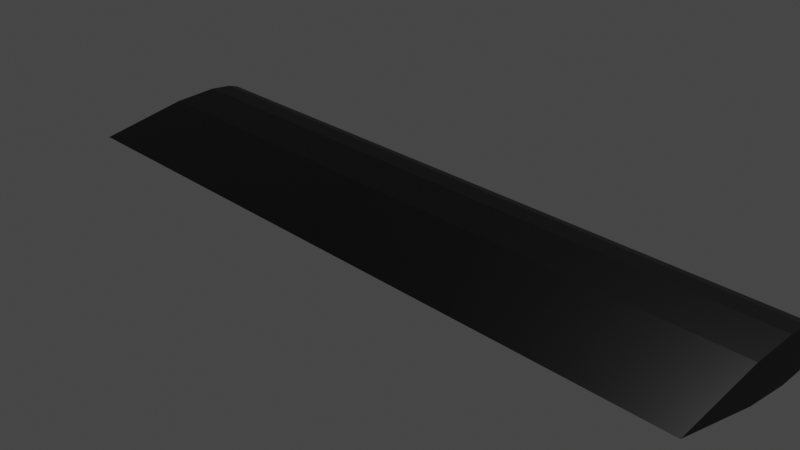 # Source: planes.blend  (saved by Blender 2.91.10; exported with 4.5.12 LTS)
import bpy
from mathutils import Matrix  # noqa: F401  (used for matrix-valued properties, if any)

bpy.ops.wm.read_factory_settings(use_empty=True)
scene = bpy.context.scene
scene.name = 'Scene'

# ---- collections
col_collection = bpy.data.collections.new('Collection'); scene.collection.children.link(col_collection)

# ---- images (referenced by path relative to the original .blend; pixels are not part of the script)
import os
ASSET_DIR = os.environ.get("B2B_ASSET_DIR", "")  # directory of the original .blend (textures are referenced by path, not embedded)
HERE = os.path.dirname(os.path.abspath(__file__))  # packed textures are extracted next to this script under _unpacked/

def load_image(name, relpath, width, height, colorspace="sRGB"):
    """Load a texture the original file referenced (path relative to the .blend, or extracted next to this script)."""
    p = next((c for c in (os.path.join(HERE, relpath), os.path.join(ASSET_DIR, relpath)) if relpath and os.path.exists(c)), "")
    if p:
        img = bpy.data.images.load(p, check_existing=True)
        img.name = name
    else:  # same state as the original file: an image datablock whose file is absent (Cycles renders it pink)
        img = bpy.data.images.new(name, width, height)
        img.source = "FILE"
        img.filepath = "//" + (relpath or name)
    img.colorspace_settings.name = colorspace
    return img
img_material_base_color = load_image('Material Base Color', '_unpacked/Material_Base_Color.7730356f.png', 1024, 1024, 'sRGB')

# ---- materials (node trees are filled in below, after node groups)
mat_material = bpy.data.materials.new('Material')
mat_material.alpha_threshold = 0.0
mat_material.use_transparent_shadow = False
mat_material.line_color = (0.0, 0.0, 0.0, 1.0)

# ---- material node trees
mat_material.use_nodes = True; mat_material.node_tree.nodes.clear()
_N = mat_material.node_tree.nodes; _L = mat_material.node_tree.links
n0 = _N.new('ShaderNodeOutputMaterial'); n0.name = 'Material Output'; n0.location = (300, 300)
n1 = _N.new('ShaderNodeBsdfPrincipled'); n1.name = 'Principled BSDF'; n1.location = (10, 300)
n1.distribution = 'GGX'
n1.subsurface_method = 'BURLEY'
n1.inputs[2].default_value = 0.4
n1.inputs[3].default_value = 1.45
n1.inputs[27].default_value = (0.0, 0.0, 0.0, 1.0)
n1.inputs[28].default_value = 1.0
n2 = _N.new('ShaderNodeTexImage'); n2.name = 'Image Texture'; n2.location = (-280, 280)
n2.image = img_material_base_color
_L.new(n1.outputs[0], n0.inputs[0])
_L.new(n2.outputs[0], n1.inputs[0])
n0.is_active_output = True

# ---- world
world_world = bpy.data.worlds.new('World'); scene.world = world_world
world_world.use_nodes = True; world_world.node_tree.nodes.clear()
_N = world_world.node_tree.nodes; _L = world_world.node_tree.links
n0 = _N.new('ShaderNodeOutputWorld'); n0.name = 'World Output'; n0.location = (300, 300)
n1 = _N.new('ShaderNodeBackground'); n1.name = 'Background'; n1.location = (10, 300)
n1.inputs[0].default_value = (0.05088, 0.05088, 0.05088, 1.0)
_L.new(n1.outputs[0], n0.inputs[0])
n0.is_active_output = True
world_world.color = (0.05088, 0.05088, 0.05088)
world_world.use_sun_shadow = False
world_world.sun_shadow_jitter_overblur = 0.0

# ---- cameras
cam_camera = bpy.data.cameras.new('Camera')
cam_camera.clip_end = 100.0
cam_camera.ortho_scale = 7.314

# ---- lights
light_light = bpy.data.lights.new('Light', 'POINT')
light_light.transmission_factor = 0.0
light_light.energy = 1000.0
light_light.shadow_soft_size = 0.1
light_light.shadow_maximum_resolution = 0.006
light_light.use_absolute_resolution = True

# ---- meshes
me_cube = bpy.data.meshes.new('Cube')
me_cube.from_pydata([(0.0, 1.0, 0.04254), (0.0, 1.0, -0.04254), (0.0, -1.0, 0.0), (0.0, 0.0, -0.206), (0.0, 1.0, 0.0), (0.0, 0.0, 0.206), (0.0, 0.5, 0.2439), (0.0, 0.5, -0.2439), (0.0, 0.75, 0.2229), (0.0, 0.75, -0.2229), (0.0, 0.875, 0.1847), (0.0, 0.875, -0.1847), (-3.975, 1.0, 0.0), (-3.975, 1.0, -0.04254), (-3.975, 0.875, 0.1847), (-3.975, 1.0, 0.04254), (-3.975, 0.5, -0.2439), (-3.975, 0.0, -0.206), (-3.975, -1.0, 0.0), (-3.975, 0.0, 0.206), (-3.975, 0.875, 0.0), (-3.975, 0.0, 0.0), (-3.975, 0.5, 0.2439), (-3.975, 0.75, -0.2229), (-3.975, 0.5, 0.0), (-3.975, 0.75, 0.2229), (-3.975, 0.75, 0.0), (-3.975, 0.875, -0.1847), (4.024, 1.0, 0.0), (4.024, 1.0, -0.04254), (4.024, 0.875, 0.1847), (4.024, 1.0, 0.04254), (4.024, 0.5, -0.2439), (4.024, 0.0, -0.206), (4.024, -1.0, 0.0), (4.024, 0.0, 0.206), (4.024, 0.875, 0.0), (4.024, 0.0, 0.0), (4.024, 0.5, 0.2439), (4.024, 0.75, -0.2229), (4.024, 0.5, 0.0), (4.024, 0.75, 0.2229), (4.024, 0.75, 0.0), (4.024, 0.875, -0.1847)], [], [(10, 8, 41, 30), (2, 3, 33, 34), (0, 10, 30, 31), (5, 2, 34, 35), (11, 1, 29, 43), (8, 6, 38, 41), (1, 4, 28, 29), (7, 9, 39, 32), (4, 0, 31, 28), (20, 14, 15, 12), (27, 20, 12, 13), (21, 17, 18, 19), (17, 21, 24, 16), (21, 19, 22, 24), (16, 24, 26, 23), (24, 22, 25, 26), (23, 26, 20, 27), (26, 25, 14, 20), (0, 4, 12, 15), (9, 7, 16, 23), (4, 1, 13, 12), (6, 8, 25, 22), (1, 11, 27, 13), (2, 5, 19, 18), (10, 0, 15, 14), (3, 2, 18, 17), (8, 10, 14, 25), (7, 3, 17, 16), (5, 6, 22, 19), (11, 9, 23, 27), (36, 28, 31, 30), (43, 29, 28, 36), (37, 35, 34, 33), (33, 32, 40, 37), (37, 40, 38, 35), (32, 39, 42, 40), (40, 42, 41, 38), (39, 43, 36, 42), (42, 36, 30, 41), (3, 7, 32, 33), (6, 5, 35, 38), (9, 11, 43, 39)])
_uv = me_cube.uv_layers.new(name='UVMap')
_uv.uv.foreach_set('vector', [0.625, 0.2344, 0.625, 0.2187, 0.625, 0.2187, 0.625, 0.2344, 0.625, 0.0, 0.375, 0.125, 0.375, 0.125, 0.625, 0.0, 0.625, 0.25, 0.625, 0.2344, 0.625, 0.2344, 0.625, 0.25, 0.625, 0.125, 0.625, 0.0, 0.625, 0.0, 0.625, 0.125, 0.375, 0.2344, 0.375, 0.25, 0.375, 0.25, 0.375, 0.2344, 0.625, 0.2187, 0.625, 0.1875, 0.625, 0.1875, 0.625, 0.2187, 0.375, 0.25, 0.5, 0.25, 0.5, 0.25, 0.375, 0.25, 0.375, 0.1875, 0.375, 0.2187, 0.375, 0.2187, 0.375, 0.1875, 0.5, 0.25, 0.625, 0.25, 0.625, 0.25, 0.5, 0.25, 0.5, 0.2344, 0.625, 0.2344, 0.625, 0.25, 0.5, 0.25, 0.375, 0.2344, 0.5, 0.2344, 0.5, 0.25, 0.375, 0.25, 0.5, 0.125, 0.375, 0.125, 0.625, 0.0, 0.625, 0.125, 0.375, 0.125, 0.5, 0.125, 0.5, 0.1875, 0.375, 0.1875, 0.5, 0.125, 0.625, 0.125, 0.625, 0.1875, 0.5, 0.1875, 0.375, 0.1875, 0.5, 0.1875, 0.5, 0.2187, 0.375, 0.2187, 0.5, 0.1875, 0.625, 0.1875, 0.625, 0.2187, 0.5, 0.2187, 0.375, 0.2187, 0.5, 0.2187, 0.5, 0.2344, 0.375, 0.2344, 0.5, 0.2187, 0.625, 0.2187, 0.625, 0.2344, 0.5, 0.2344, 0.625, 0.25, 0.5, 0.25, 0.5, 0.25, 0.625, 0.25, 0.375, 0.2187, 0.375, 0.1875, 0.375, 0.1875, 0.375, 0.2187, 0.5, 0.25, 0.375, 0.25, 0.375, 0.25, 0.5, 0.25, 0.625, 0.1875, 0.625, 0.2187, 0.625, 0.2187, 0.625, 0.1875, 0.375, 0.25, 0.375, 0.2344, 0.375, 0.2344, 0.375, 0.25, 0.625, 0.0, 0.625, 0.125, 0.625, 0.125, 0.625, 0.0, 0.625, 0.2344, 0.625, 0.25, 0.625, 0.25, 0.625, 0.2344, 0.375, 0.125, 0.625, 0.0, 0.625, 0.0, 0.375, 0.125, 0.625, 0.2187, 0.625, 0.2344, 0.625, 0.2344, 0.625, 0.2187, 0.375, 0.1875, 0.375, 0.125, 0.375, 0.125, 0.375, 0.1875, 0.625, 0.125, 0.625, 0.1875, 0.625, 0.1875, 0.625, 0.125, 0.375, 0.2344, 0.375, 0.2187, 0.375, 0.2187, 0.375, 0.2344, 0.5, 0.2344, 0.5, 0.25, 0.625, 0.25, 0.625, 0.2344, 0.375, 0.2344, 0.375, 0.25, 0.5, 0.25, 0.5, 0.2344, 0.5, 0.125, 0.625, 0.125, 0.625, 0.0, 0.375, 0.125, 0.375, 0.125, 0.375, 0.1875, 0.5, 0.1875, 0.5, 0.125, 0.5, 0.125, 0.5, 0.1875, 0.625, 0.1875, 0.625, 0.125, 0.375, 0.1875, 0.375, 0.2187, 0.5, 0.2187, 0.5, 0.1875, 0.5, 0.1875, 0.5, 0.2187, 0.625, 0.2187, 0.625, 0.1875, 0.375, 0.2187, 0.375, 0.2344, 0.5, 0.2344, 0.5, 0.2187, 0.5, 0.2187, 0.5, 0.2344, 0.625, 0.2344, 0.625, 0.2187, 0.375, 0.125, 0.375, 0.1875, 0.375, 0.1875, 0.375, 0.125, 0.625, 0.1875, 0.625, 0.125, 0.625, 0.125, 0.625, 0.1875, 0.375, 0.2187, 0.375, 0.2344, 0.375, 0.2344, 0.375, 0.2187])
me_cube.materials.append(mat_material)
me_cube.use_remesh_preserve_volume = False
me_cube.use_remesh_preserve_attributes = False
me_cube.use_mirror_vertex_groups = False
me_cube.update()

# ---- objects
ob_cube = bpy.data.objects.new('Cube', me_cube)
ob_light = bpy.data.objects.new('Light', light_light)
ob_camera = bpy.data.objects.new('Camera', cam_camera)

# ---- transforms, parenting, visibility, modifiers, constraints
ob_cube.location = (0.0, 0.0, 0.0)
ob_cube.lock_rotations_4d = False
ob_cube.empty_display_type = 'ARROWS'
ob_cube.lineart.crease_threshold = 0.0
ob_light.location = (4.076, 1.005, 5.904)
ob_light.rotation_euler = (0.6503, 0.05522, 1.866)
ob_light.lock_rotations_4d = False
ob_light.empty_display_type = 'ARROWS'
ob_light.color = (0.0, 0.0, 0.0, 0.0)
ob_light.lineart.crease_threshold = 0.0
ob_camera.location = (7.359, -6.926, 4.958)
ob_camera.rotation_euler = (1.109, 0.0, 0.8149)
ob_camera.lock_rotations_4d = False
ob_camera.empty_display_type = 'ARROWS'
ob_camera.color = (0.0, 0.0, 0.0, 0.0)
ob_camera.display_type = 'WIRE'
ob_camera.lineart.crease_threshold = 0.0

# ---- collection membership
col_collection.objects.link(ob_cube)
col_collection.objects.link(ob_light)
col_collection.objects.link(ob_camera)

# ---- scene / render settings (as saved in the file)
scene.camera = ob_camera
scene.frame_start = 1; scene.frame_end = 250; scene.frame_set(1)
scene.render.engine = 'BLENDER_EEVEE_NEXT'
scene.cycles.use_denoising = False
scene.cycles.samples = 128
scene.cycles.sampling_pattern = 'TABULATED_SOBOL'
scene.cycles.use_adaptive_sampling = False
scene.cycles.use_light_tree = False
scene.view_settings.view_transform = 'Filmic'
bpy.context.view_layer.update()
